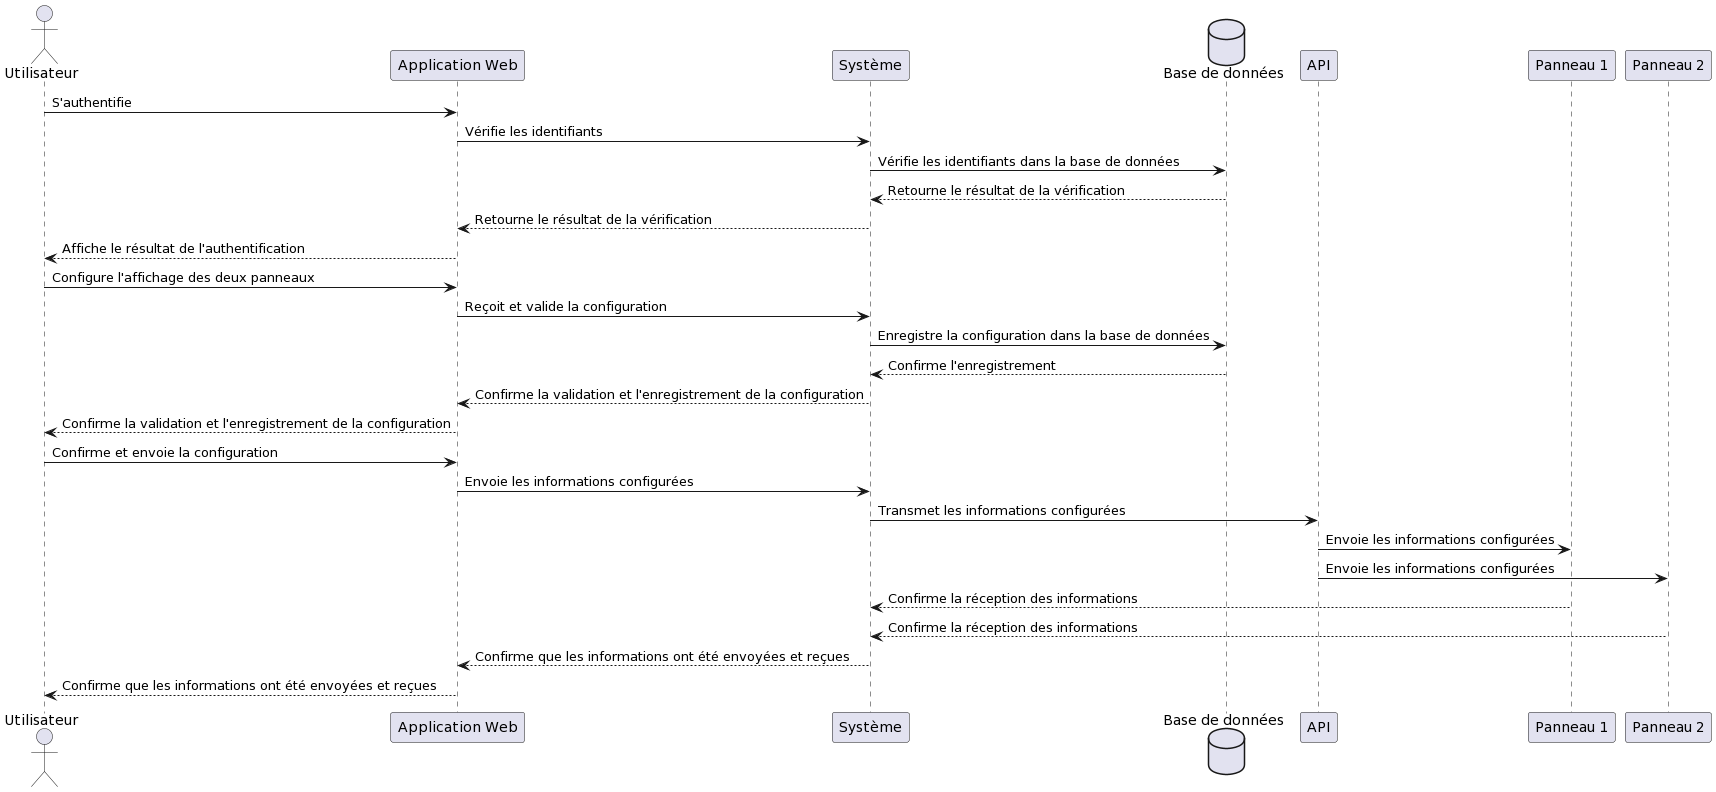

The diagram above was rendered by PlantUML. Its source (embedded in the PNG):
@startuml
actor Utilisateur
participant "Application Web" as App
participant Système
database "Base de données" as DB
participant API
participant "Panneau 1" as P1
participant "Panneau 2" as P2

Utilisateur -> App : S'authentifie
App -> Système : Vérifie les identifiants
Système -> DB : Vérifie les identifiants dans la base de données
DB --> Système : Retourne le résultat de la vérification
Système --> App : Retourne le résultat de la vérification
App --> Utilisateur : Affiche le résultat de l'authentification

Utilisateur -> App : Configure l'affichage des deux panneaux
App -> Système : Reçoit et valide la configuration
Système -> DB : Enregistre la configuration dans la base de données
DB --> Système : Confirme l'enregistrement
Système --> App : Confirme la validation et l'enregistrement de la configuration
App --> Utilisateur : Confirme la validation et l'enregistrement de la configuration

Utilisateur -> App : Confirme et envoie la configuration
App -> Système : Envoie les informations configurées
Système -> API : Transmet les informations configurées
API -> P1 : Envoie les informations configurées
API -> P2 : Envoie les informations configurées
P1 --> Système : Confirme la réception des informations
P2 --> Système : Confirme la réception des informations
Système --> App : Confirme que les informations ont été envoyées et reçues
App --> Utilisateur : Confirme que les informations ont été envoyées et reçues
@enduml